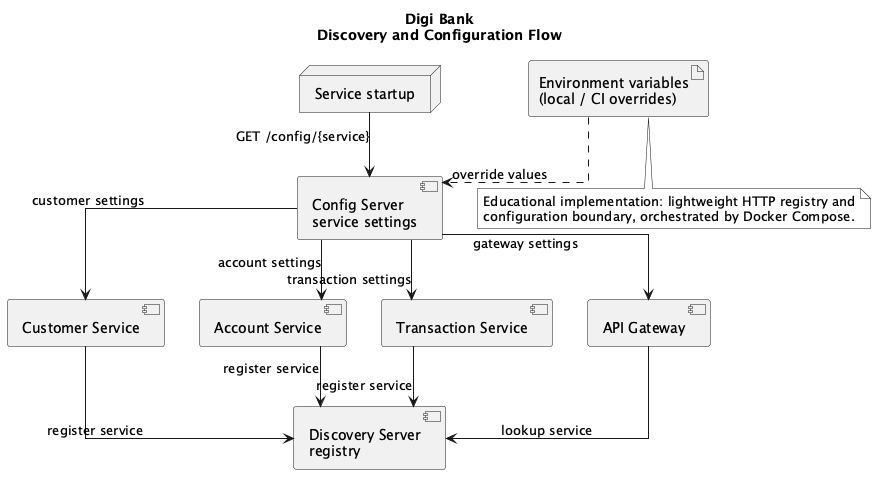

The diagram above was rendered by PlantUML. Its source (embedded in the PNG):
@startuml Digi Bank - Discovery and Configuration
skinparam monochrome true
skinparam shadowing false
skinparam componentStyle uml2
skinparam linetype ortho
title Digi Bank\nDiscovery and Configuration Flow

node "Service startup" as startup
component "Customer Service" as customer
component "Account Service" as account
component "Transaction Service" as transaction
component "API Gateway" as gateway
component "Discovery Server\nregistry" as discovery
component "Config Server\nservice settings" as config
artifact "Environment variables\n(local / CI overrides)" as env

startup --> config : GET /config/{service}
config --> customer : customer settings
config --> account : account settings
config --> transaction : transaction settings
config --> gateway : gateway settings

customer --> discovery : register service
account --> discovery : register service
transaction --> discovery : register service
gateway --> discovery : lookup service
env ..> config : override values

note bottom
  Educational implementation: lightweight HTTP registry and
  configuration boundary, orchestrated by Docker Compose.
end note
@enduml